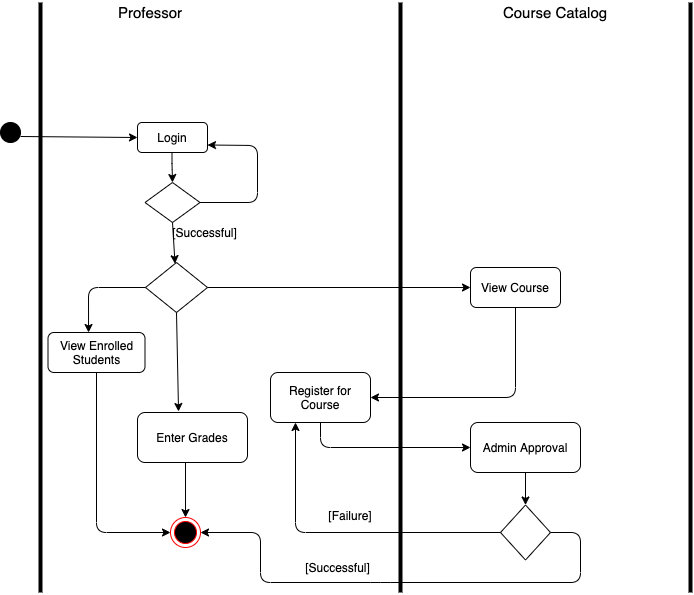

The diagram above was exported from draw.io. Its source (the exported page's mxGraphModel, read from the mxfile embedded in the PNG):
<mxGraphModel dx="1298" dy="667" grid="1" gridSize="10" guides="1" tooltips="1" connect="1" arrows="1" fold="1" page="1" pageScale="1" pageWidth="827" pageHeight="1169" math="0" shadow="0">
  <root>
    <mxCell id="0" />
    <mxCell id="1" parent="0" />
    <mxCell id="31TwbErW8SWS-S8b7ou1-1" value="Login" style="rounded=1;whiteSpace=wrap;html=1;" vertex="1" parent="1">
      <mxGeometry x="167" y="160" width="70" height="30" as="geometry" />
    </mxCell>
    <mxCell id="31TwbErW8SWS-S8b7ou1-2" value="" style="endArrow=classic;html=1;exitX=0.5;exitY=1;exitDx=0;exitDy=0;exitPerimeter=0;" edge="1" parent="1">
      <mxGeometry width="50" height="50" relative="1" as="geometry">
        <mxPoint x="201.5" y="190" as="sourcePoint" />
        <mxPoint x="202" y="220" as="targetPoint" />
        <Array as="points">
          <mxPoint x="201.5" y="201" />
        </Array>
      </mxGeometry>
    </mxCell>
    <mxCell id="31TwbErW8SWS-S8b7ou1-3" value="[Failure]" style="text;html=1;strokeColor=none;fillColor=none;align=center;verticalAlign=middle;whiteSpace=wrap;rounded=0;" vertex="1" parent="1">
      <mxGeometry x="360" y="542.5" width="40" height="20" as="geometry" />
    </mxCell>
    <mxCell id="31TwbErW8SWS-S8b7ou1-4" value="" style="rhombus;whiteSpace=wrap;html=1;fillColor=#FFFFFF;" vertex="1" parent="1">
      <mxGeometry x="174.5" y="220" width="55" height="40" as="geometry" />
    </mxCell>
    <mxCell id="31TwbErW8SWS-S8b7ou1-5" value="" style="endArrow=classic;html=1;entryX=1;entryY=0.75;entryDx=0;entryDy=0;" edge="1" parent="1" target="31TwbErW8SWS-S8b7ou1-1">
      <mxGeometry width="50" height="50" relative="1" as="geometry">
        <mxPoint x="229.5" y="240" as="sourcePoint" />
        <mxPoint x="279.5" y="190" as="targetPoint" />
        <Array as="points">
          <mxPoint x="287" y="240" />
          <mxPoint x="287" y="183" />
        </Array>
      </mxGeometry>
    </mxCell>
    <mxCell id="31TwbErW8SWS-S8b7ou1-6" value="[Successful]" style="text;html=1;strokeColor=none;fillColor=none;align=center;verticalAlign=middle;whiteSpace=wrap;rounded=0;" vertex="1" parent="1">
      <mxGeometry x="217" y="250" width="35" height="40" as="geometry" />
    </mxCell>
    <mxCell id="31TwbErW8SWS-S8b7ou1-7" value="" style="endArrow=none;html=1;strokeWidth=4;" edge="1" parent="1">
      <mxGeometry width="50" height="50" relative="1" as="geometry">
        <mxPoint x="430" y="630" as="sourcePoint" />
        <mxPoint x="430" y="40" as="targetPoint" />
      </mxGeometry>
    </mxCell>
    <mxCell id="31TwbErW8SWS-S8b7ou1-8" value="" style="endArrow=none;html=1;strokeWidth=4;" edge="1" parent="1">
      <mxGeometry width="50" height="50" relative="1" as="geometry">
        <mxPoint x="720" y="630" as="sourcePoint" />
        <mxPoint x="720" y="40" as="targetPoint" />
      </mxGeometry>
    </mxCell>
    <mxCell id="31TwbErW8SWS-S8b7ou1-9" value="" style="endArrow=none;html=1;strokeWidth=4;" edge="1" parent="1">
      <mxGeometry width="50" height="50" relative="1" as="geometry">
        <mxPoint x="70" y="630" as="sourcePoint" />
        <mxPoint x="70" y="40" as="targetPoint" />
      </mxGeometry>
    </mxCell>
    <mxCell id="31TwbErW8SWS-S8b7ou1-10" value="&lt;font style=&quot;font-size: 15px&quot;&gt;Professor&lt;/font&gt;" style="text;html=1;strokeColor=none;fillColor=none;align=center;verticalAlign=middle;whiteSpace=wrap;rounded=0;" vertex="1" parent="1">
      <mxGeometry x="160" y="40" width="40" height="20" as="geometry" />
    </mxCell>
    <mxCell id="31TwbErW8SWS-S8b7ou1-11" value="&lt;font style=&quot;font-size: 15px&quot;&gt;Course Catalog&lt;/font&gt;" style="text;html=1;strokeColor=none;fillColor=none;align=center;verticalAlign=middle;whiteSpace=wrap;rounded=0;" vertex="1" parent="1">
      <mxGeometry x="530" y="40" width="110" height="20" as="geometry" />
    </mxCell>
    <mxCell id="31TwbErW8SWS-S8b7ou1-12" value="" style="ellipse;whiteSpace=wrap;html=1;aspect=fixed;fillColor=#000000;" vertex="1" parent="1">
      <mxGeometry x="30" y="160" width="20" height="20" as="geometry" />
    </mxCell>
    <mxCell id="31TwbErW8SWS-S8b7ou1-13" value="" style="endArrow=classic;html=1;strokeWidth=1;entryX=0;entryY=0.5;entryDx=0;entryDy=0;exitX=1;exitY=0.5;exitDx=0;exitDy=0;" edge="1" parent="1" target="31TwbErW8SWS-S8b7ou1-1">
      <mxGeometry width="50" height="50" relative="1" as="geometry">
        <mxPoint x="50" y="174" as="sourcePoint" />
        <mxPoint x="130" y="179" as="targetPoint" />
      </mxGeometry>
    </mxCell>
    <mxCell id="31TwbErW8SWS-S8b7ou1-15" value="" style="rhombus;whiteSpace=wrap;html=1;" vertex="1" parent="1">
      <mxGeometry x="175" y="300" width="62" height="50" as="geometry" />
    </mxCell>
    <mxCell id="31TwbErW8SWS-S8b7ou1-16" value="" style="endArrow=classic;html=1;strokeWidth=1;exitX=0.5;exitY=1;exitDx=0;exitDy=0;" edge="1" parent="1" source="31TwbErW8SWS-S8b7ou1-4" target="31TwbErW8SWS-S8b7ou1-15">
      <mxGeometry width="50" height="50" relative="1" as="geometry">
        <mxPoint x="217" y="370" as="sourcePoint" />
        <mxPoint x="267" y="320" as="targetPoint" />
      </mxGeometry>
    </mxCell>
    <mxCell id="31TwbErW8SWS-S8b7ou1-17" value="" style="endArrow=classic;html=1;strokeWidth=1;exitX=1;exitY=0.5;exitDx=0;exitDy=0;entryX=0;entryY=0.5;entryDx=0;entryDy=0;" edge="1" parent="1" source="31TwbErW8SWS-S8b7ou1-15" target="31TwbErW8SWS-S8b7ou1-20">
      <mxGeometry width="50" height="50" relative="1" as="geometry">
        <mxPoint x="200" y="360" as="sourcePoint" />
        <mxPoint x="270" y="325" as="targetPoint" />
      </mxGeometry>
    </mxCell>
    <mxCell id="31TwbErW8SWS-S8b7ou1-18" value="" style="endArrow=classic;html=1;strokeWidth=1;exitX=0.5;exitY=1;exitDx=0;exitDy=0;entryX=0.373;entryY=-0.02;entryDx=0;entryDy=0;entryPerimeter=0;" edge="1" parent="1" source="31TwbErW8SWS-S8b7ou1-15" target="31TwbErW8SWS-S8b7ou1-19">
      <mxGeometry width="50" height="50" relative="1" as="geometry">
        <mxPoint x="140" y="430" as="sourcePoint" />
        <mxPoint x="206" y="390" as="targetPoint" />
      </mxGeometry>
    </mxCell>
    <mxCell id="31TwbErW8SWS-S8b7ou1-19" value="Enter Grades" style="rounded=1;whiteSpace=wrap;html=1;" vertex="1" parent="1">
      <mxGeometry x="167" y="450" width="110" height="50" as="geometry" />
    </mxCell>
    <mxCell id="31TwbErW8SWS-S8b7ou1-20" value="View Course" style="rounded=1;whiteSpace=wrap;html=1;" vertex="1" parent="1">
      <mxGeometry x="500" y="305" width="90" height="40" as="geometry" />
    </mxCell>
    <mxCell id="31TwbErW8SWS-S8b7ou1-21" value="View Enrolled Students" style="rounded=1;whiteSpace=wrap;html=1;" vertex="1" parent="1">
      <mxGeometry x="77.5" y="370" width="97" height="40" as="geometry" />
    </mxCell>
    <mxCell id="31TwbErW8SWS-S8b7ou1-22" value="" style="endArrow=classic;html=1;strokeWidth=1;entryX=0.418;entryY=0;entryDx=0;entryDy=0;entryPerimeter=0;exitX=0;exitY=0.5;exitDx=0;exitDy=0;" edge="1" parent="1" source="31TwbErW8SWS-S8b7ou1-15" target="31TwbErW8SWS-S8b7ou1-21">
      <mxGeometry width="50" height="50" relative="1" as="geometry">
        <mxPoint x="170" y="330" as="sourcePoint" />
        <mxPoint x="140" y="300" as="targetPoint" />
        <Array as="points">
          <mxPoint x="118" y="325" />
        </Array>
      </mxGeometry>
    </mxCell>
    <mxCell id="31TwbErW8SWS-S8b7ou1-23" value="" style="ellipse;html=1;shape=endState;fillColor=#000000;strokeColor=#ff0000;" vertex="1" parent="1">
      <mxGeometry x="200" y="555" width="30" height="30" as="geometry" />
    </mxCell>
    <mxCell id="31TwbErW8SWS-S8b7ou1-24" value="" style="endArrow=classic;html=1;strokeWidth=1;entryX=0.5;entryY=0;entryDx=0;entryDy=0;" edge="1" parent="1" target="31TwbErW8SWS-S8b7ou1-23">
      <mxGeometry width="50" height="50" relative="1" as="geometry">
        <mxPoint x="215" y="500" as="sourcePoint" />
        <mxPoint x="240" y="480" as="targetPoint" />
      </mxGeometry>
    </mxCell>
    <mxCell id="31TwbErW8SWS-S8b7ou1-25" value="" style="endArrow=classic;html=1;strokeWidth=1;entryX=0;entryY=0.5;entryDx=0;entryDy=0;" edge="1" parent="1" source="31TwbErW8SWS-S8b7ou1-21" target="31TwbErW8SWS-S8b7ou1-23">
      <mxGeometry width="50" height="50" relative="1" as="geometry">
        <mxPoint x="100" y="570" as="sourcePoint" />
        <mxPoint x="150" y="520" as="targetPoint" />
        <Array as="points">
          <mxPoint x="126" y="570" />
        </Array>
      </mxGeometry>
    </mxCell>
    <mxCell id="31TwbErW8SWS-S8b7ou1-26" value="Admin Approval" style="rounded=1;whiteSpace=wrap;html=1;" vertex="1" parent="1">
      <mxGeometry x="500" y="460" width="110" height="50" as="geometry" />
    </mxCell>
    <mxCell id="31TwbErW8SWS-S8b7ou1-28" value="" style="rhombus;whiteSpace=wrap;html=1;" vertex="1" parent="1">
      <mxGeometry x="530" y="542.5" width="50" height="55" as="geometry" />
    </mxCell>
    <mxCell id="31TwbErW8SWS-S8b7ou1-29" value="[Successful]" style="text;html=1;strokeColor=none;fillColor=none;align=center;verticalAlign=middle;whiteSpace=wrap;rounded=0;" vertex="1" parent="1">
      <mxGeometry x="350" y="585" width="35" height="40" as="geometry" />
    </mxCell>
    <mxCell id="31TwbErW8SWS-S8b7ou1-30" value="" style="endArrow=classic;html=1;strokeWidth=1;exitX=0.5;exitY=1;exitDx=0;exitDy=0;entryX=0.5;entryY=0;entryDx=0;entryDy=0;" edge="1" parent="1" source="31TwbErW8SWS-S8b7ou1-26" target="31TwbErW8SWS-S8b7ou1-28">
      <mxGeometry width="50" height="50" relative="1" as="geometry">
        <mxPoint x="530" y="450" as="sourcePoint" />
        <mxPoint x="620" y="450" as="targetPoint" />
      </mxGeometry>
    </mxCell>
    <mxCell id="31TwbErW8SWS-S8b7ou1-31" value="Register for Course" style="rounded=1;whiteSpace=wrap;html=1;" vertex="1" parent="1">
      <mxGeometry x="300" y="410" width="100" height="50" as="geometry" />
    </mxCell>
    <mxCell id="31TwbErW8SWS-S8b7ou1-33" value="" style="endArrow=classic;html=1;strokeWidth=1;entryX=1;entryY=0.5;entryDx=0;entryDy=0;exitX=0.5;exitY=1;exitDx=0;exitDy=0;" edge="1" parent="1" source="31TwbErW8SWS-S8b7ou1-20" target="31TwbErW8SWS-S8b7ou1-31">
      <mxGeometry width="50" height="50" relative="1" as="geometry">
        <mxPoint x="520" y="390" as="sourcePoint" />
        <mxPoint x="570" y="340" as="targetPoint" />
        <Array as="points">
          <mxPoint x="545" y="435" />
        </Array>
      </mxGeometry>
    </mxCell>
    <mxCell id="31TwbErW8SWS-S8b7ou1-34" value="" style="endArrow=classic;html=1;strokeWidth=1;entryX=0;entryY=0.5;entryDx=0;entryDy=0;exitX=0.5;exitY=1;exitDx=0;exitDy=0;" edge="1" parent="1" source="31TwbErW8SWS-S8b7ou1-31" target="31TwbErW8SWS-S8b7ou1-26">
      <mxGeometry width="50" height="50" relative="1" as="geometry">
        <mxPoint x="350" y="510" as="sourcePoint" />
        <mxPoint x="400" y="460" as="targetPoint" />
        <Array as="points">
          <mxPoint x="350" y="485" />
        </Array>
      </mxGeometry>
    </mxCell>
    <mxCell id="31TwbErW8SWS-S8b7ou1-36" value="" style="endArrow=classic;html=1;strokeWidth=1;entryX=1;entryY=0.5;entryDx=0;entryDy=0;exitX=1;exitY=0.5;exitDx=0;exitDy=0;" edge="1" parent="1" source="31TwbErW8SWS-S8b7ou1-28" target="31TwbErW8SWS-S8b7ou1-23">
      <mxGeometry width="50" height="50" relative="1" as="geometry">
        <mxPoint x="410" y="620" as="sourcePoint" />
        <mxPoint x="460" y="570" as="targetPoint" />
        <Array as="points">
          <mxPoint x="610" y="570" />
          <mxPoint x="610" y="620" />
          <mxPoint x="410" y="620" />
          <mxPoint x="290" y="620" />
          <mxPoint x="290" y="570" />
        </Array>
      </mxGeometry>
    </mxCell>
    <mxCell id="31TwbErW8SWS-S8b7ou1-37" value="" style="endArrow=classic;html=1;strokeWidth=1;entryX=0.25;entryY=1;entryDx=0;entryDy=0;exitX=0;exitY=0.5;exitDx=0;exitDy=0;" edge="1" parent="1" source="31TwbErW8SWS-S8b7ou1-28" target="31TwbErW8SWS-S8b7ou1-31">
      <mxGeometry width="50" height="50" relative="1" as="geometry">
        <mxPoint x="320" y="550" as="sourcePoint" />
        <mxPoint x="370" y="500" as="targetPoint" />
        <Array as="points">
          <mxPoint x="325" y="570" />
        </Array>
      </mxGeometry>
    </mxCell>
  </root>
</mxGraphModel>